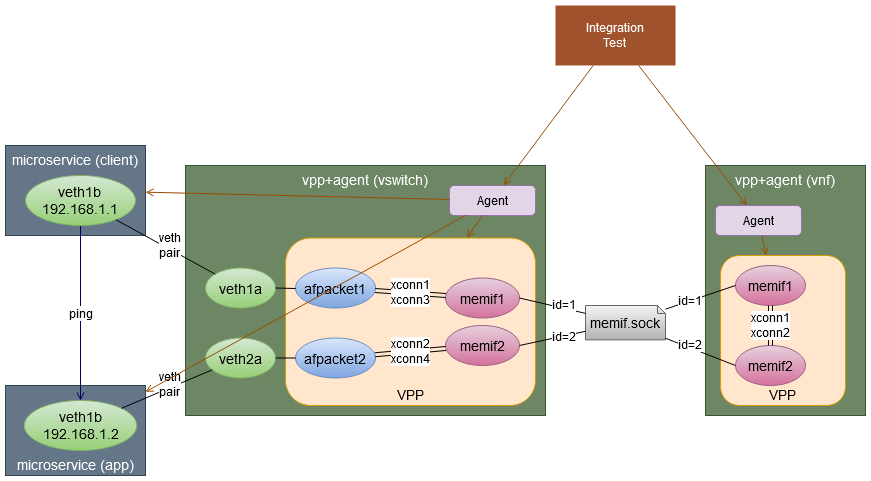

The diagram above was exported from draw.io. Its source (the exported page's mxGraphModel, read from the mxfile embedded in the PNG):
<mxGraphModel dx="1182" dy="773" grid="1" gridSize="10" guides="1" tooltips="1" connect="1" arrows="1" fold="1" page="1" pageScale="1" pageWidth="1169" pageHeight="827" math="0" shadow="0">
  <root>
    <mxCell id="0" />
    <mxCell id="1" parent="0" />
    <mxCell id="5fUEDUrGNkye7Yw3ZoLO-3" value="vpp+agent (vnf)" style="rounded=0;whiteSpace=wrap;html=1;fontFamily=Helvetica;fontSize=14;fontColor=#ffffff;align=center;strokeColor=#3A5431;fillColor=#6d8764;verticalAlign=top;" parent="1" vertex="1">
      <mxGeometry x="810" y="180" width="160" height="250" as="geometry" />
    </mxCell>
    <mxCell id="5fUEDUrGNkye7Yw3ZoLO-32" value="VPP" style="rounded=1;whiteSpace=wrap;html=1;fontFamily=Helvetica;fontSize=14;fontColor=#000000;align=center;strokeColor=#d79b00;fillColor=#ffe6cc;verticalAlign=bottom;" parent="1" vertex="1">
      <mxGeometry x="825" y="270" width="125" height="150" as="geometry" />
    </mxCell>
    <mxCell id="5fUEDUrGNkye7Yw3ZoLO-1" value="&lt;div style=&quot;font-size: 14px&quot;&gt;vpp+agent (vswitch)&lt;br&gt;&lt;/div&gt;" style="rounded=0;whiteSpace=wrap;html=1;fontFamily=Helvetica;fontSize=14;align=center;strokeColor=#3A5431;fillColor=#6d8764;verticalAlign=top;fontColor=#ffffff;" parent="1" vertex="1">
      <mxGeometry x="290" y="180" width="360" height="250" as="geometry" />
    </mxCell>
    <mxCell id="5fUEDUrGNkye7Yw3ZoLO-4" value="microservice (client)" style="rounded=0;whiteSpace=wrap;html=1;fontFamily=Helvetica;fontSize=14;fontColor=#ffffff;align=center;strokeColor=#314354;fillColor=#647687;verticalAlign=top;" parent="1" vertex="1">
      <mxGeometry x="110" y="160" width="140" height="90" as="geometry" />
    </mxCell>
    <mxCell id="5fUEDUrGNkye7Yw3ZoLO-5" value="microservice (app)" style="rounded=0;whiteSpace=wrap;html=1;fontFamily=Helvetica;fontSize=14;fontColor=#ffffff;align=center;strokeColor=#314354;fillColor=#647687;verticalAlign=bottom;" parent="1" vertex="1">
      <mxGeometry x="110" y="400" width="140" height="90" as="geometry" />
    </mxCell>
    <mxCell id="5fUEDUrGNkye7Yw3ZoLO-6" value="VPP" style="rounded=1;whiteSpace=wrap;html=1;fontFamily=Helvetica;fontSize=14;fontColor=#000000;align=center;strokeColor=#d79b00;fillColor=#ffe6cc;verticalAlign=bottom;" parent="1" vertex="1">
      <mxGeometry x="390" y="252.5" width="250" height="167.5" as="geometry" />
    </mxCell>
    <mxCell id="5fUEDUrGNkye7Yw3ZoLO-49" value="Agent" style="rounded=1;whiteSpace=wrap;html=1;fontFamily=Helvetica;fontSize=12;align=center;fillColor=#e1d5e7;strokeColor=#9673a6;" parent="1" vertex="1">
      <mxGeometry x="554" y="200" width="86" height="30" as="geometry" />
    </mxCell>
    <mxCell id="5fUEDUrGNkye7Yw3ZoLO-50" value="Agent" style="rounded=1;whiteSpace=wrap;html=1;fontFamily=Helvetica;fontSize=12;align=center;fillColor=#e1d5e7;strokeColor=#9673a6;" parent="1" vertex="1">
      <mxGeometry x="820" y="220" width="86" height="30" as="geometry" />
    </mxCell>
    <mxCell id="5fUEDUrGNkye7Yw3ZoLO-48" value="&lt;div&gt;Integration&lt;/div&gt;&lt;div&gt;Test&lt;br&gt;&lt;/div&gt;" style="rounded=0;whiteSpace=wrap;html=1;fontSize=12;fillColor=#a0522d;fontColor=#ffffff;strokeColor=none;" parent="1" vertex="1">
      <mxGeometry x="660" y="20" width="120" height="60" as="geometry" />
    </mxCell>
    <mxCell id="5fUEDUrGNkye7Yw3ZoLO-60" value="ping" style="edgeStyle=none;rounded=0;orthogonalLoop=1;jettySize=auto;html=1;exitX=0.5;exitY=1;exitDx=0;exitDy=0;endArrow=open;endFill=0;fontSize=12;strokeColor=#000066;" parent="1" source="5fUEDUrGNkye7Yw3ZoLO-15" target="5fUEDUrGNkye7Yw3ZoLO-18" edge="1">
      <mxGeometry relative="1" as="geometry" />
    </mxCell>
    <mxCell id="5fUEDUrGNkye7Yw3ZoLO-47" value="interfaces" parent="0" />
    <mxCell id="5fUEDUrGNkye7Yw3ZoLO-15" value="veth1b&lt;br&gt;192.168.1.1" style="ellipse;whiteSpace=wrap;html=1;fontFamily=Helvetica;fontSize=14;align=center;strokeColor=#82b366;fillColor=#d5e8d4;gradientColor=#97d077;fontStyle=0" parent="5fUEDUrGNkye7Yw3ZoLO-47" vertex="1">
      <mxGeometry x="130" y="190" width="110" height="50" as="geometry" />
    </mxCell>
    <mxCell id="5fUEDUrGNkye7Yw3ZoLO-18" value="veth1b&lt;br&gt;192.168.1.2" style="ellipse;whiteSpace=wrap;html=1;fontFamily=Helvetica;fontSize=14;align=center;strokeColor=#82b366;fillColor=#d5e8d4;gradientColor=#97d077;" parent="5fUEDUrGNkye7Yw3ZoLO-47" vertex="1">
      <mxGeometry x="128.75" y="415" width="112.5" height="50" as="geometry" />
    </mxCell>
    <mxCell id="5fUEDUrGNkye7Yw3ZoLO-16" value="veth2a" style="ellipse;whiteSpace=wrap;html=1;fontFamily=Helvetica;fontSize=14;align=center;strokeColor=#82b366;fillColor=#d5e8d4;gradientColor=#97d077;" parent="5fUEDUrGNkye7Yw3ZoLO-47" vertex="1">
      <mxGeometry x="310" y="352.5" width="70" height="40" as="geometry" />
    </mxCell>
    <mxCell id="5fUEDUrGNkye7Yw3ZoLO-14" value="veth1a" style="ellipse;whiteSpace=wrap;html=1;fontFamily=Helvetica;fontSize=14;align=center;strokeColor=#82b366;fillColor=#d5e8d4;gradientColor=#97d077;" parent="5fUEDUrGNkye7Yw3ZoLO-47" vertex="1">
      <mxGeometry x="310" y="282.5" width="70" height="40" as="geometry" />
    </mxCell>
    <mxCell id="5fUEDUrGNkye7Yw3ZoLO-8" value="afpacket1" style="ellipse;whiteSpace=wrap;html=1;fontFamily=Helvetica;fontSize=14;align=center;strokeColor=#6c8ebf;fillColor=#dae8fc;gradientColor=#7ea6e0;" parent="5fUEDUrGNkye7Yw3ZoLO-47" vertex="1">
      <mxGeometry x="400" y="282.5" width="80" height="40" as="geometry" />
    </mxCell>
    <mxCell id="5fUEDUrGNkye7Yw3ZoLO-9" value="afpacket2" style="ellipse;whiteSpace=wrap;html=1;fontFamily=Helvetica;fontSize=14;align=center;strokeColor=#6c8ebf;fillColor=#dae8fc;gradientColor=#7ea6e0;" parent="5fUEDUrGNkye7Yw3ZoLO-47" vertex="1">
      <mxGeometry x="400" y="352.5" width="80" height="40" as="geometry" />
    </mxCell>
    <mxCell id="5fUEDUrGNkye7Yw3ZoLO-13" value="memif2" style="ellipse;whiteSpace=wrap;html=1;fontFamily=Helvetica;fontSize=14;align=center;strokeColor=#996185;fillColor=#e6d0de;gradientColor=#d5739d;fontStyle=0" parent="5fUEDUrGNkye7Yw3ZoLO-47" vertex="1">
      <mxGeometry x="550" y="340" width="74" height="40" as="geometry" />
    </mxCell>
    <mxCell id="5fUEDUrGNkye7Yw3ZoLO-11" value="memif1" style="ellipse;whiteSpace=wrap;html=1;fontFamily=Helvetica;fontSize=14;align=center;strokeColor=#996185;fillColor=#e6d0de;gradientColor=#d5739d;fontStyle=0" parent="5fUEDUrGNkye7Yw3ZoLO-47" vertex="1">
      <mxGeometry x="550" y="292.5" width="74" height="40" as="geometry" />
    </mxCell>
    <mxCell id="5fUEDUrGNkye7Yw3ZoLO-34" value="memif.sock" style="shape=note;whiteSpace=wrap;html=1;backgroundOutline=1;darkOpacity=0.05;fontFamily=Helvetica;fontSize=14;fontColor=#000000;align=center;strokeColor=#666666;fillColor=#f5f5f5;gradientColor=#b3b3b3;size=8;" parent="5fUEDUrGNkye7Yw3ZoLO-47" vertex="1">
      <mxGeometry x="690" y="320" width="80" height="34.37" as="geometry" />
    </mxCell>
    <mxCell id="5fUEDUrGNkye7Yw3ZoLO-23" value="memif1" style="ellipse;whiteSpace=wrap;html=1;fontFamily=Helvetica;fontSize=14;align=center;strokeColor=#996185;fillColor=#e6d0de;gradientColor=#d5739d;" parent="5fUEDUrGNkye7Yw3ZoLO-47" vertex="1">
      <mxGeometry x="840" y="280" width="70" height="40" as="geometry" />
    </mxCell>
    <mxCell id="5fUEDUrGNkye7Yw3ZoLO-24" value="memif2" style="ellipse;whiteSpace=wrap;html=1;fontFamily=Helvetica;fontSize=14;align=center;strokeColor=#996185;fillColor=#e6d0de;gradientColor=#d5739d;" parent="5fUEDUrGNkye7Yw3ZoLO-47" vertex="1">
      <mxGeometry x="840" y="360" width="70" height="40" as="geometry" />
    </mxCell>
    <mxCell id="5fUEDUrGNkye7Yw3ZoLO-46" value="connections" parent="0" />
    <mxCell id="5fUEDUrGNkye7Yw3ZoLO-30" value="xconn1&lt;br style=&quot;font-size: 12px;&quot;&gt;xconn3" style="shape=link;html=1;endArrow=none;endFill=0;fontSize=12;" parent="5fUEDUrGNkye7Yw3ZoLO-46" source="5fUEDUrGNkye7Yw3ZoLO-8" target="5fUEDUrGNkye7Yw3ZoLO-11" edge="1">
      <mxGeometry width="100" relative="1" as="geometry">
        <mxPoint x="514" y="362.5" as="sourcePoint" />
        <mxPoint x="570" y="362.5" as="targetPoint" />
      </mxGeometry>
    </mxCell>
    <mxCell id="5fUEDUrGNkye7Yw3ZoLO-29" value="xconn2&lt;br style=&quot;font-size: 12px;&quot;&gt;xconn4" style="shape=link;html=1;endArrow=none;endFill=0;fontSize=12;" parent="5fUEDUrGNkye7Yw3ZoLO-46" source="5fUEDUrGNkye7Yw3ZoLO-9" target="5fUEDUrGNkye7Yw3ZoLO-13" edge="1">
      <mxGeometry width="100" relative="1" as="geometry">
        <mxPoint x="480" y="363.5" as="sourcePoint" />
        <mxPoint x="570" y="363.5" as="targetPoint" />
      </mxGeometry>
    </mxCell>
    <mxCell id="5fUEDUrGNkye7Yw3ZoLO-22" value="" style="endArrow=none;html=1;fontSize=14;" parent="5fUEDUrGNkye7Yw3ZoLO-46" source="5fUEDUrGNkye7Yw3ZoLO-16" target="5fUEDUrGNkye7Yw3ZoLO-9" edge="1">
      <mxGeometry width="50" height="50" relative="1" as="geometry">
        <mxPoint x="670" y="492.5" as="sourcePoint" />
        <mxPoint x="720" y="442.5" as="targetPoint" />
      </mxGeometry>
    </mxCell>
    <mxCell id="5fUEDUrGNkye7Yw3ZoLO-21" value="" style="endArrow=none;html=1;fontSize=14;" parent="5fUEDUrGNkye7Yw3ZoLO-46" source="5fUEDUrGNkye7Yw3ZoLO-14" edge="1">
      <mxGeometry width="50" height="50" relative="1" as="geometry">
        <mxPoint x="400" y="582.5" as="sourcePoint" />
        <mxPoint x="400" y="303" as="targetPoint" />
      </mxGeometry>
    </mxCell>
    <mxCell id="5fUEDUrGNkye7Yw3ZoLO-20" value="veth&lt;br style=&quot;font-size: 12px;&quot;&gt;pair" style="rounded=0;orthogonalLoop=1;jettySize=auto;html=1;fontSize=12;endArrow=none;endFill=0;" parent="5fUEDUrGNkye7Yw3ZoLO-46" source="5fUEDUrGNkye7Yw3ZoLO-14" target="5fUEDUrGNkye7Yw3ZoLO-15" edge="1">
      <mxGeometry x="-0.0479" y="-3" relative="1" as="geometry">
        <mxPoint x="245" y="490" as="sourcePoint" />
        <mxPoint x="388.5670224107412" y="376.8865884036586" as="targetPoint" />
        <mxPoint as="offset" />
      </mxGeometry>
    </mxCell>
    <mxCell id="5fUEDUrGNkye7Yw3ZoLO-19" value="veth&lt;br style=&quot;font-size: 12px;&quot;&gt;pair" style="rounded=0;orthogonalLoop=1;jettySize=auto;html=1;fontSize=12;endArrow=none;endFill=0;" parent="5fUEDUrGNkye7Yw3ZoLO-46" source="5fUEDUrGNkye7Yw3ZoLO-18" target="5fUEDUrGNkye7Yw3ZoLO-16" edge="1">
      <mxGeometry x="0.0849" y="3" relative="1" as="geometry">
        <mxPoint as="offset" />
      </mxGeometry>
    </mxCell>
    <mxCell id="5fUEDUrGNkye7Yw3ZoLO-35" value="id=1" style="edgeStyle=none;rounded=0;orthogonalLoop=1;jettySize=auto;html=1;exitX=1;exitY=0.5;exitDx=0;exitDy=0;endArrow=none;endFill=0;fontSize=12;" parent="5fUEDUrGNkye7Yw3ZoLO-46" source="5fUEDUrGNkye7Yw3ZoLO-11" target="5fUEDUrGNkye7Yw3ZoLO-34" edge="1">
      <mxGeometry x="0.2978" y="4" relative="1" as="geometry">
        <mxPoint as="offset" />
      </mxGeometry>
    </mxCell>
    <mxCell id="5fUEDUrGNkye7Yw3ZoLO-36" value="&lt;div&gt;id=2&lt;/div&gt;" style="edgeStyle=none;rounded=0;orthogonalLoop=1;jettySize=auto;html=1;exitX=1;exitY=0.5;exitDx=0;exitDy=0;endArrow=none;endFill=0;fontSize=12;" parent="5fUEDUrGNkye7Yw3ZoLO-46" source="5fUEDUrGNkye7Yw3ZoLO-13" target="5fUEDUrGNkye7Yw3ZoLO-34" edge="1">
      <mxGeometry x="0.3264" relative="1" as="geometry">
        <mxPoint as="offset" />
      </mxGeometry>
    </mxCell>
    <mxCell id="5fUEDUrGNkye7Yw3ZoLO-37" value="&lt;div&gt;id=1&lt;/div&gt;" style="edgeStyle=none;rounded=0;orthogonalLoop=1;jettySize=auto;html=1;exitX=0;exitY=0.5;exitDx=0;exitDy=0;endArrow=none;endFill=0;fontSize=12;" parent="5fUEDUrGNkye7Yw3ZoLO-46" source="5fUEDUrGNkye7Yw3ZoLO-23" target="5fUEDUrGNkye7Yw3ZoLO-34" edge="1">
      <mxGeometry x="0.2954" y="-1" relative="1" as="geometry">
        <mxPoint y="1" as="offset" />
      </mxGeometry>
    </mxCell>
    <mxCell id="5fUEDUrGNkye7Yw3ZoLO-38" value="id=2" style="edgeStyle=none;rounded=0;orthogonalLoop=1;jettySize=auto;html=1;exitX=0;exitY=0.5;exitDx=0;exitDy=0;endArrow=none;endFill=0;fontSize=12;" parent="5fUEDUrGNkye7Yw3ZoLO-46" source="5fUEDUrGNkye7Yw3ZoLO-24" target="5fUEDUrGNkye7Yw3ZoLO-34" edge="1">
      <mxGeometry x="0.3414" y="-3" relative="1" as="geometry">
        <mxPoint as="offset" />
      </mxGeometry>
    </mxCell>
    <mxCell id="5fUEDUrGNkye7Yw3ZoLO-33" value="xconn1&lt;br style=&quot;font-size: 12px&quot;&gt;xconn2" style="shape=link;html=1;endArrow=none;endFill=0;fontSize=12;" parent="5fUEDUrGNkye7Yw3ZoLO-46" source="5fUEDUrGNkye7Yw3ZoLO-24" target="5fUEDUrGNkye7Yw3ZoLO-23" edge="1">
      <mxGeometry width="100" relative="1" as="geometry">
        <mxPoint x="810.0000456102666" y="406.25146399439893" as="sourcePoint" />
        <mxPoint x="900.5039758270896" y="411.7731750486522" as="targetPoint" />
      </mxGeometry>
    </mxCell>
    <mxCell id="5fUEDUrGNkye7Yw3ZoLO-57" value="control" parent="0" />
    <mxCell id="5fUEDUrGNkye7Yw3ZoLO-54" style="orthogonalLoop=1;jettySize=auto;html=1;endArrow=open;endFill=0;fontSize=12;strokeColor=#994C00;rounded=0;" parent="5fUEDUrGNkye7Yw3ZoLO-57" source="5fUEDUrGNkye7Yw3ZoLO-48" target="5fUEDUrGNkye7Yw3ZoLO-50" edge="1">
      <mxGeometry relative="1" as="geometry" />
    </mxCell>
    <mxCell id="5fUEDUrGNkye7Yw3ZoLO-51" style="orthogonalLoop=1;jettySize=auto;html=1;endArrow=open;endFill=0;fontSize=12;strokeColor=#994C00;rounded=0;" parent="5fUEDUrGNkye7Yw3ZoLO-57" source="5fUEDUrGNkye7Yw3ZoLO-50" target="5fUEDUrGNkye7Yw3ZoLO-32" edge="1">
      <mxGeometry relative="1" as="geometry" />
    </mxCell>
    <mxCell id="5fUEDUrGNkye7Yw3ZoLO-53" style="orthogonalLoop=1;jettySize=auto;html=1;endArrow=open;endFill=0;fontSize=12;strokeColor=#994C00;rounded=0;" parent="5fUEDUrGNkye7Yw3ZoLO-57" source="5fUEDUrGNkye7Yw3ZoLO-48" target="5fUEDUrGNkye7Yw3ZoLO-49" edge="1">
      <mxGeometry relative="1" as="geometry" />
    </mxCell>
    <mxCell id="5fUEDUrGNkye7Yw3ZoLO-52" style="orthogonalLoop=1;jettySize=auto;html=1;endArrow=open;endFill=0;fontSize=12;strokeColor=#994C00;rounded=0;" parent="5fUEDUrGNkye7Yw3ZoLO-57" source="5fUEDUrGNkye7Yw3ZoLO-49" target="5fUEDUrGNkye7Yw3ZoLO-6" edge="1">
      <mxGeometry relative="1" as="geometry" />
    </mxCell>
    <mxCell id="5fUEDUrGNkye7Yw3ZoLO-55" style="orthogonalLoop=1;jettySize=auto;html=1;endArrow=open;endFill=0;fontSize=12;strokeColor=#994C00;rounded=0;" parent="5fUEDUrGNkye7Yw3ZoLO-57" source="5fUEDUrGNkye7Yw3ZoLO-49" target="5fUEDUrGNkye7Yw3ZoLO-4" edge="1">
      <mxGeometry relative="1" as="geometry" />
    </mxCell>
    <mxCell id="5fUEDUrGNkye7Yw3ZoLO-59" style="orthogonalLoop=1;jettySize=auto;html=1;endArrow=open;endFill=0;fontSize=12;strokeColor=#994C00;rounded=0;" parent="5fUEDUrGNkye7Yw3ZoLO-57" source="5fUEDUrGNkye7Yw3ZoLO-49" target="5fUEDUrGNkye7Yw3ZoLO-5" edge="1">
      <mxGeometry relative="1" as="geometry">
        <mxPoint x="554" y="213.96882494004808" as="sourcePoint" />
        <mxPoint x="250" y="206.67865707434055" as="targetPoint" />
      </mxGeometry>
    </mxCell>
  </root>
</mxGraphModel>